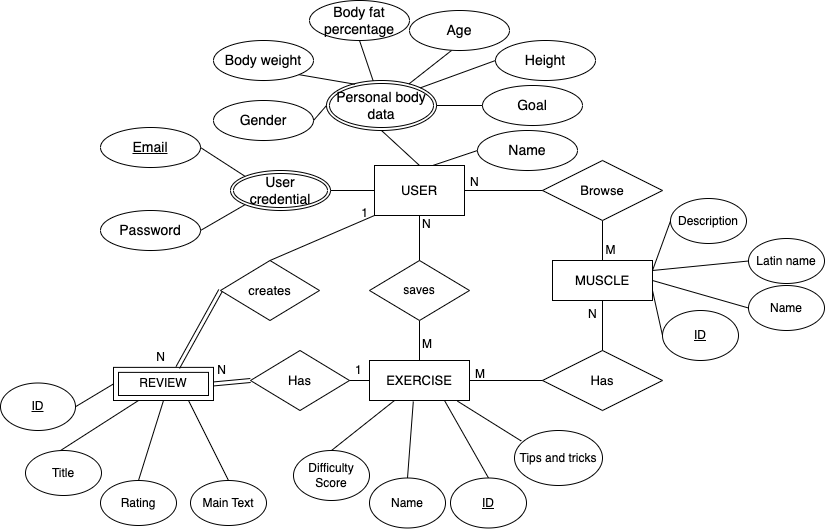

The diagram above was exported from draw.io. Its source (the exported page's mxGraphModel, read from the mxfile embedded in the PNG):
<mxGraphModel dx="3866" dy="40" grid="1" gridSize="10" guides="1" tooltips="1" connect="1" arrows="1" fold="1" page="1" pageScale="1" pageWidth="1100" pageHeight="850" math="0" shadow="0" extFonts="Permanent Marker^https://fonts.googleapis.com/css?family=Permanent+Marker">
  <root>
    <mxCell id="0" />
    <mxCell id="1" parent="0" />
    <mxCell id="2O5h26AHGBX89Wbcw07T-7" value="USER" style="rounded=0;whiteSpace=wrap;html=1;fontSize=13;" parent="1" vertex="1">
      <mxGeometry x="-816" y="1255" width="90" height="50" as="geometry" />
    </mxCell>
    <mxCell id="2O5h26AHGBX89Wbcw07T-16" value="Personal body data" style="ellipse;shape=doubleEllipse;margin=3;whiteSpace=wrap;html=1;align=center;fontSize=14;" parent="1" vertex="1">
      <mxGeometry x="-864" y="1170" width="110" height="50" as="geometry" />
    </mxCell>
    <mxCell id="2O5h26AHGBX89Wbcw07T-17" value="Gender" style="ellipse;whiteSpace=wrap;html=1;align=center;fontSize=14;" parent="1" vertex="1">
      <mxGeometry x="-977" y="1190" width="100" height="40" as="geometry" />
    </mxCell>
    <mxCell id="2O5h26AHGBX89Wbcw07T-18" value="Body weight" style="ellipse;whiteSpace=wrap;html=1;align=center;fontSize=14;" parent="1" vertex="1">
      <mxGeometry x="-977" y="1130" width="100" height="40" as="geometry" />
    </mxCell>
    <mxCell id="2O5h26AHGBX89Wbcw07T-19" value="Body fat percentage" style="ellipse;whiteSpace=wrap;html=1;align=center;fontSize=14;" parent="1" vertex="1">
      <mxGeometry x="-881" y="1090" width="100" height="40" as="geometry" />
    </mxCell>
    <mxCell id="2O5h26AHGBX89Wbcw07T-20" value="Age" style="ellipse;whiteSpace=wrap;html=1;align=center;fontSize=14;" parent="1" vertex="1">
      <mxGeometry x="-781" y="1100" width="100" height="40" as="geometry" />
    </mxCell>
    <mxCell id="2O5h26AHGBX89Wbcw07T-21" value="Height" style="ellipse;whiteSpace=wrap;html=1;align=center;fontSize=14;" parent="1" vertex="1">
      <mxGeometry x="-695" y="1130" width="100" height="40" as="geometry" />
    </mxCell>
    <mxCell id="2O5h26AHGBX89Wbcw07T-22" value="Goal" style="ellipse;whiteSpace=wrap;html=1;align=center;fontSize=14;" parent="1" vertex="1">
      <mxGeometry x="-708" y="1175" width="100" height="40" as="geometry" />
    </mxCell>
    <mxCell id="2O5h26AHGBX89Wbcw07T-23" value="" style="endArrow=none;html=1;rounded=0;fontSize=14;exitX=1;exitY=0.5;exitDx=0;exitDy=0;entryX=0;entryY=0.5;entryDx=0;entryDy=0;" parent="1" source="2O5h26AHGBX89Wbcw07T-17" target="2O5h26AHGBX89Wbcw07T-16" edge="1">
      <mxGeometry width="50" height="50" relative="1" as="geometry">
        <mxPoint x="-748" y="1230" as="sourcePoint" />
        <mxPoint x="-698" y="1180" as="targetPoint" />
      </mxGeometry>
    </mxCell>
    <mxCell id="2O5h26AHGBX89Wbcw07T-24" value="" style="endArrow=none;html=1;rounded=0;fontSize=14;entryX=0.26;entryY=0.075;entryDx=0;entryDy=0;entryPerimeter=0;exitX=1;exitY=1;exitDx=0;exitDy=0;" parent="1" source="2O5h26AHGBX89Wbcw07T-18" target="2O5h26AHGBX89Wbcw07T-16" edge="1">
      <mxGeometry width="50" height="50" relative="1" as="geometry">
        <mxPoint x="-848" y="1140" as="sourcePoint" />
        <mxPoint x="-798" y="1132" as="targetPoint" />
      </mxGeometry>
    </mxCell>
    <mxCell id="2O5h26AHGBX89Wbcw07T-25" value="" style="endArrow=none;html=1;rounded=0;fontSize=14;exitX=0.5;exitY=1;exitDx=0;exitDy=0;" parent="1" source="2O5h26AHGBX89Wbcw07T-19" target="2O5h26AHGBX89Wbcw07T-16" edge="1">
      <mxGeometry width="50" height="50" relative="1" as="geometry">
        <mxPoint x="-840" y="1100" as="sourcePoint" />
        <mxPoint x="-788" y="1139" as="targetPoint" />
      </mxGeometry>
    </mxCell>
    <mxCell id="2O5h26AHGBX89Wbcw07T-26" value="" style="endArrow=none;html=1;rounded=0;fontSize=14;exitX=0.42;exitY=1;exitDx=0;exitDy=0;exitPerimeter=0;" parent="1" source="2O5h26AHGBX89Wbcw07T-20" target="2O5h26AHGBX89Wbcw07T-16" edge="1">
      <mxGeometry width="50" height="50" relative="1" as="geometry">
        <mxPoint x="-792.6446609406726" y="1104.142135623731" as="sourcePoint" />
        <mxPoint x="-768" y="1170" as="targetPoint" />
      </mxGeometry>
    </mxCell>
    <mxCell id="2O5h26AHGBX89Wbcw07T-27" value="" style="endArrow=none;html=1;rounded=0;fontSize=14;exitX=0;exitY=0.5;exitDx=0;exitDy=0;entryX=1;entryY=0;entryDx=0;entryDy=0;" parent="1" source="2O5h26AHGBX89Wbcw07T-21" target="2O5h26AHGBX89Wbcw07T-16" edge="1">
      <mxGeometry width="50" height="50" relative="1" as="geometry">
        <mxPoint x="-716" y="1110" as="sourcePoint" />
        <mxPoint x="-758" y="1180" as="targetPoint" />
      </mxGeometry>
    </mxCell>
    <mxCell id="2O5h26AHGBX89Wbcw07T-28" value="" style="endArrow=none;html=1;rounded=0;fontSize=14;exitX=0;exitY=0.5;exitDx=0;exitDy=0;entryX=1;entryY=0.5;entryDx=0;entryDy=0;" parent="1" source="2O5h26AHGBX89Wbcw07T-22" target="2O5h26AHGBX89Wbcw07T-16" edge="1">
      <mxGeometry width="50" height="50" relative="1" as="geometry">
        <mxPoint x="-673.3553390593274" y="1154.142135623731" as="sourcePoint" />
        <mxPoint x="-732.6446609406726" y="1185.857864376269" as="targetPoint" />
      </mxGeometry>
    </mxCell>
    <mxCell id="2O5h26AHGBX89Wbcw07T-29" value="" style="endArrow=none;html=1;rounded=0;entryX=0.5;entryY=1;entryDx=0;entryDy=0;fontSize=13;exitX=0.5;exitY=0;exitDx=0;exitDy=0;" parent="1" source="2O5h26AHGBX89Wbcw07T-7" target="2O5h26AHGBX89Wbcw07T-16" edge="1">
      <mxGeometry width="50" height="50" relative="1" as="geometry">
        <mxPoint x="-728" y="1220" as="sourcePoint" />
        <mxPoint x="-760.5" y="1280" as="targetPoint" />
      </mxGeometry>
    </mxCell>
    <mxCell id="qE0rLhE431GegfHx2i6D-6" style="edgeStyle=none;rounded=0;orthogonalLoop=1;jettySize=auto;html=1;exitX=0.5;exitY=1;exitDx=0;exitDy=0;entryX=0.5;entryY=0;entryDx=0;entryDy=0;endArrow=none;endFill=0;" parent="1" source="2O5h26AHGBX89Wbcw07T-31" target="2O5h26AHGBX89Wbcw07T-39" edge="1">
      <mxGeometry relative="1" as="geometry" />
    </mxCell>
    <mxCell id="2O5h26AHGBX89Wbcw07T-31" value="Browse" style="shape=rhombus;perimeter=rhombusPerimeter;whiteSpace=wrap;html=1;align=center;fontSize=13;" parent="1" vertex="1">
      <mxGeometry x="-648" y="1250" width="120" height="60" as="geometry" />
    </mxCell>
    <mxCell id="2O5h26AHGBX89Wbcw07T-35" value="" style="endArrow=none;html=1;rounded=0;fontSize=14;exitX=0;exitY=0.5;exitDx=0;exitDy=0;entryX=1;entryY=0.5;entryDx=0;entryDy=0;" parent="1" source="2O5h26AHGBX89Wbcw07T-31" target="2O5h26AHGBX89Wbcw07T-7" edge="1">
      <mxGeometry width="50" height="50" relative="1" as="geometry">
        <mxPoint x="-648" y="1200" as="sourcePoint" />
        <mxPoint x="-688" y="1250" as="targetPoint" />
      </mxGeometry>
    </mxCell>
    <mxCell id="2O5h26AHGBX89Wbcw07T-39" value="MUSCLE" style="whiteSpace=wrap;html=1;align=center;fontSize=13;" parent="1" vertex="1">
      <mxGeometry x="-638" y="1350" width="100" height="40" as="geometry" />
    </mxCell>
    <mxCell id="2O5h26AHGBX89Wbcw07T-41" value="Has" style="shape=rhombus;perimeter=rhombusPerimeter;whiteSpace=wrap;html=1;align=center;fontSize=13;" parent="1" vertex="1">
      <mxGeometry x="-648" y="1440" width="120" height="60" as="geometry" />
    </mxCell>
    <mxCell id="2O5h26AHGBX89Wbcw07T-42" value="" style="endArrow=none;html=1;rounded=0;fontSize=14;exitX=0.5;exitY=1;exitDx=0;exitDy=0;" parent="1" source="2O5h26AHGBX89Wbcw07T-39" target="2O5h26AHGBX89Wbcw07T-41" edge="1">
      <mxGeometry width="50" height="50" relative="1" as="geometry">
        <mxPoint x="-328" y="1160" as="sourcePoint" />
        <mxPoint x="-238" y="1130" as="targetPoint" />
      </mxGeometry>
    </mxCell>
    <mxCell id="qE0rLhE431GegfHx2i6D-4" style="rounded=0;orthogonalLoop=1;jettySize=auto;html=1;exitX=0.25;exitY=1;exitDx=0;exitDy=0;endArrow=none;endFill=0;entryX=0.5;entryY=0;entryDx=0;entryDy=0;" parent="1" source="2O5h26AHGBX89Wbcw07T-43" target="qE0rLhE431GegfHx2i6D-5" edge="1">
      <mxGeometry relative="1" as="geometry">
        <mxPoint x="-796" y="1550" as="targetPoint" />
      </mxGeometry>
    </mxCell>
    <mxCell id="2O5h26AHGBX89Wbcw07T-43" value="EXERCISE" style="whiteSpace=wrap;html=1;align=center;fontSize=13;" parent="1" vertex="1">
      <mxGeometry x="-821" y="1450" width="100" height="40" as="geometry" />
    </mxCell>
    <mxCell id="2O5h26AHGBX89Wbcw07T-44" value="" style="endArrow=none;html=1;rounded=0;fontSize=14;exitX=0;exitY=0.5;exitDx=0;exitDy=0;entryX=1;entryY=0.5;entryDx=0;entryDy=0;" parent="1" source="2O5h26AHGBX89Wbcw07T-41" target="2O5h26AHGBX89Wbcw07T-43" edge="1">
      <mxGeometry width="50" height="50" relative="1" as="geometry">
        <mxPoint x="-163" y="1150" as="sourcePoint" />
        <mxPoint x="-108" y="1180" as="targetPoint" />
      </mxGeometry>
    </mxCell>
    <mxCell id="2O5h26AHGBX89Wbcw07T-47" value="Has" style="shape=rhombus;perimeter=rhombusPerimeter;whiteSpace=wrap;html=1;align=center;fontSize=13;" parent="1" vertex="1">
      <mxGeometry x="-940" y="1440" width="99" height="60" as="geometry" />
    </mxCell>
    <mxCell id="2O5h26AHGBX89Wbcw07T-50" value="N" style="text;strokeColor=none;fillColor=none;spacingLeft=4;spacingRight=4;overflow=hidden;rotatable=0;points=[[0,0.5],[1,0.5]];portConstraint=eastwest;fontSize=12;" parent="1" vertex="1">
      <mxGeometry x="-774" y="1300" width="20" height="30" as="geometry" />
    </mxCell>
    <mxCell id="2O5h26AHGBX89Wbcw07T-59" value="M" style="text;strokeColor=none;fillColor=none;spacingLeft=4;spacingRight=4;overflow=hidden;rotatable=0;points=[[0,0.5],[1,0.5]];portConstraint=eastwest;fontSize=12;" parent="1" vertex="1">
      <mxGeometry x="-721" y="1450" width="20" height="30" as="geometry" />
    </mxCell>
    <mxCell id="2O5h26AHGBX89Wbcw07T-60" value="M" style="text;strokeColor=none;fillColor=none;spacingLeft=4;spacingRight=4;overflow=hidden;rotatable=0;points=[[0,0.5],[1,0.5]];portConstraint=eastwest;fontSize=12;" parent="1" vertex="1">
      <mxGeometry x="-774" y="1420" width="20" height="30" as="geometry" />
    </mxCell>
    <mxCell id="2O5h26AHGBX89Wbcw07T-62" value="N" style="text;strokeColor=none;fillColor=none;spacingLeft=4;spacingRight=4;overflow=hidden;rotatable=0;points=[[0,0.5],[1,0.5]];portConstraint=eastwest;fontSize=12;" parent="1" vertex="1">
      <mxGeometry x="-726" y="1258" width="20" height="30" as="geometry" />
    </mxCell>
    <mxCell id="2O5h26AHGBX89Wbcw07T-63" value="N" style="text;strokeColor=none;fillColor=none;spacingLeft=4;spacingRight=4;overflow=hidden;rotatable=0;points=[[0,0.5],[1,0.5]];portConstraint=eastwest;fontSize=12;" parent="1" vertex="1">
      <mxGeometry x="-608" y="1390" width="20" height="30" as="geometry" />
    </mxCell>
    <mxCell id="3uXicvsZeRcm0nFDGzk6-1" value="&lt;u&gt;Email&lt;/u&gt;" style="ellipse;whiteSpace=wrap;html=1;align=center;fontSize=14;" parent="1" vertex="1">
      <mxGeometry x="-1090" y="1217" width="100" height="40" as="geometry" />
    </mxCell>
    <mxCell id="3uXicvsZeRcm0nFDGzk6-2" value="User credential" style="ellipse;shape=doubleEllipse;margin=3;whiteSpace=wrap;html=1;align=center;fontSize=14;" parent="1" vertex="1">
      <mxGeometry x="-960" y="1260" width="100" height="40" as="geometry" />
    </mxCell>
    <mxCell id="3uXicvsZeRcm0nFDGzk6-3" value="Password" style="ellipse;whiteSpace=wrap;html=1;align=center;fontSize=14;" parent="1" vertex="1">
      <mxGeometry x="-1090" y="1300" width="100" height="40" as="geometry" />
    </mxCell>
    <mxCell id="3uXicvsZeRcm0nFDGzk6-4" value="" style="endArrow=none;html=1;rounded=0;fontSize=14;exitX=1;exitY=0.5;exitDx=0;exitDy=0;entryX=0;entryY=0;entryDx=0;entryDy=0;" parent="1" source="3uXicvsZeRcm0nFDGzk6-1" target="3uXicvsZeRcm0nFDGzk6-2" edge="1">
      <mxGeometry width="50" height="50" relative="1" as="geometry">
        <mxPoint x="-890" y="1255" as="sourcePoint" />
        <mxPoint x="-830" y="1285" as="targetPoint" />
      </mxGeometry>
    </mxCell>
    <mxCell id="3uXicvsZeRcm0nFDGzk6-5" value="" style="endArrow=none;html=1;rounded=0;fontSize=14;exitX=1;exitY=0.5;exitDx=0;exitDy=0;entryX=0;entryY=1;entryDx=0;entryDy=0;" parent="1" source="3uXicvsZeRcm0nFDGzk6-3" target="3uXicvsZeRcm0nFDGzk6-2" edge="1">
      <mxGeometry width="50" height="50" relative="1" as="geometry">
        <mxPoint x="-970" y="1335" as="sourcePoint" />
        <mxPoint x="-950" y="1365" as="targetPoint" />
      </mxGeometry>
    </mxCell>
    <mxCell id="3uXicvsZeRcm0nFDGzk6-6" value="" style="endArrow=none;html=1;rounded=0;fontSize=14;exitX=1;exitY=0.5;exitDx=0;exitDy=0;entryX=0;entryY=0.5;entryDx=0;entryDy=0;" parent="1" source="3uXicvsZeRcm0nFDGzk6-2" target="2O5h26AHGBX89Wbcw07T-7" edge="1">
      <mxGeometry width="50" height="50" relative="1" as="geometry">
        <mxPoint x="-958" y="1250" as="sourcePoint" />
        <mxPoint x="-923.3553390593274" y="1267.857864376269" as="targetPoint" />
      </mxGeometry>
    </mxCell>
    <mxCell id="x0CaIexWuz5ra1rhHZkp-1" value="" style="endArrow=none;html=1;rounded=0;exitX=0.5;exitY=0;exitDx=0;exitDy=0;entryX=0.5;entryY=1;entryDx=0;entryDy=0;" parent="1" source="2O5h26AHGBX89Wbcw07T-43" target="x0CaIexWuz5ra1rhHZkp-2" edge="1">
      <mxGeometry width="50" height="50" relative="1" as="geometry">
        <mxPoint x="-610" y="1370" as="sourcePoint" />
        <mxPoint x="-788" y="1390" as="targetPoint" />
      </mxGeometry>
    </mxCell>
    <mxCell id="x0CaIexWuz5ra1rhHZkp-2" value="saves" style="rhombus;whiteSpace=wrap;html=1;" parent="1" vertex="1">
      <mxGeometry x="-821" y="1350" width="100" height="60" as="geometry" />
    </mxCell>
    <mxCell id="x0CaIexWuz5ra1rhHZkp-3" value="" style="endArrow=none;html=1;rounded=0;exitX=0.5;exitY=0;exitDx=0;exitDy=0;entryX=0.5;entryY=1;entryDx=0;entryDy=0;" parent="1" source="x0CaIexWuz5ra1rhHZkp-2" target="2O5h26AHGBX89Wbcw07T-7" edge="1">
      <mxGeometry width="50" height="50" relative="1" as="geometry">
        <mxPoint x="-660" y="1360" as="sourcePoint" />
        <mxPoint x="-610" y="1310" as="targetPoint" />
      </mxGeometry>
    </mxCell>
    <mxCell id="x0CaIexWuz5ra1rhHZkp-4" value="" style="endArrow=none;html=1;rounded=0;exitX=1;exitY=0.5;exitDx=0;exitDy=0;entryX=0;entryY=0.5;entryDx=0;entryDy=0;" parent="1" source="2O5h26AHGBX89Wbcw07T-47" target="2O5h26AHGBX89Wbcw07T-43" edge="1">
      <mxGeometry width="50" height="50" relative="1" as="geometry">
        <mxPoint x="-660" y="1500" as="sourcePoint" />
        <mxPoint x="-610" y="1450" as="targetPoint" />
      </mxGeometry>
    </mxCell>
    <mxCell id="x0CaIexWuz5ra1rhHZkp-5" value="" style="endArrow=none;html=1;rounded=0;entryX=0.75;entryY=1;entryDx=0;entryDy=0;exitX=0.5;exitY=0;exitDx=0;exitDy=0;" parent="1" source="bxpql9Cq_Mjkf8LRr-wv-4" target="2O5h26AHGBX89Wbcw07T-43" edge="1">
      <mxGeometry width="50" height="50" relative="1" as="geometry">
        <mxPoint x="-771" y="1540" as="sourcePoint" />
        <mxPoint x="-750" y="1510" as="targetPoint" />
      </mxGeometry>
    </mxCell>
    <mxCell id="bxpql9Cq_Mjkf8LRr-wv-3" value="REVIEW" style="shape=ext;margin=3;double=1;whiteSpace=wrap;html=1;align=center;" parent="1" vertex="1">
      <mxGeometry x="-1077" y="1456.88" width="100" height="33.12" as="geometry" />
    </mxCell>
    <mxCell id="x0CaIexWuz5ra1rhHZkp-14" value="Description" style="ellipse;whiteSpace=wrap;html=1;" parent="1" vertex="1">
      <mxGeometry x="-520" y="1288" width="76" height="45" as="geometry" />
    </mxCell>
    <mxCell id="bxpql9Cq_Mjkf8LRr-wv-4" value="&lt;u&gt;ID&lt;/u&gt;" style="ellipse;whiteSpace=wrap;html=1;" parent="1" vertex="1">
      <mxGeometry x="-740" y="1567.5" width="76" height="50" as="geometry" />
    </mxCell>
    <mxCell id="x0CaIexWuz5ra1rhHZkp-15" value="" style="endArrow=none;html=1;rounded=0;entryX=1;entryY=0.75;entryDx=0;entryDy=0;exitX=0;exitY=0.5;exitDx=0;exitDy=0;" parent="1" source="x0CaIexWuz5ra1rhHZkp-19" target="2O5h26AHGBX89Wbcw07T-39" edge="1">
      <mxGeometry width="50" height="50" relative="1" as="geometry">
        <mxPoint x="-448" y="1550" as="sourcePoint" />
        <mxPoint x="-390" y="1490" as="targetPoint" />
      </mxGeometry>
    </mxCell>
    <mxCell id="x0CaIexWuz5ra1rhHZkp-16" value="" style="endArrow=none;html=1;rounded=0;exitX=0;exitY=0.5;exitDx=0;exitDy=0;entryX=1;entryY=0.25;entryDx=0;entryDy=0;" parent="1" source="x0CaIexWuz5ra1rhHZkp-14" target="2O5h26AHGBX89Wbcw07T-39" edge="1">
      <mxGeometry width="50" height="50" relative="1" as="geometry">
        <mxPoint x="-130" y="1520" as="sourcePoint" />
        <mxPoint x="-80" y="1470" as="targetPoint" />
      </mxGeometry>
    </mxCell>
    <mxCell id="x0CaIexWuz5ra1rhHZkp-19" value="&lt;u&gt;ID&lt;/u&gt;" style="ellipse;whiteSpace=wrap;html=1;" parent="1" vertex="1">
      <mxGeometry x="-528" y="1400" width="76" height="50" as="geometry" />
    </mxCell>
    <mxCell id="bxpql9Cq_Mjkf8LRr-wv-9" value="1" style="text;strokeColor=none;fillColor=none;spacingLeft=4;spacingRight=4;overflow=hidden;rotatable=0;points=[[0,0.5],[1,0.5]];portConstraint=eastwest;fontSize=12;" parent="1" vertex="1">
      <mxGeometry x="-841" y="1446" width="20" height="30" as="geometry" />
    </mxCell>
    <mxCell id="bxpql9Cq_Mjkf8LRr-wv-12" value="&lt;u&gt;ID&lt;/u&gt;" style="ellipse;whiteSpace=wrap;html=1;" parent="1" vertex="1">
      <mxGeometry x="-1190" y="1472.5" width="75" height="47.5" as="geometry" />
    </mxCell>
    <mxCell id="bxpql9Cq_Mjkf8LRr-wv-13" value="" style="endArrow=none;html=1;rounded=0;entryX=0;entryY=0.5;entryDx=0;entryDy=0;exitX=1;exitY=0.5;exitDx=0;exitDy=0;" parent="1" source="bxpql9Cq_Mjkf8LRr-wv-12" target="bxpql9Cq_Mjkf8LRr-wv-3" edge="1">
      <mxGeometry width="50" height="50" relative="1" as="geometry">
        <mxPoint x="-1117" y="1460" as="sourcePoint" />
        <mxPoint x="-1275" y="1376.25" as="targetPoint" />
      </mxGeometry>
    </mxCell>
    <mxCell id="bxpql9Cq_Mjkf8LRr-wv-14" value="Rating" style="ellipse;whiteSpace=wrap;html=1;" parent="1" vertex="1">
      <mxGeometry x="-1090" y="1570" width="76" height="45" as="geometry" />
    </mxCell>
    <mxCell id="bxpql9Cq_Mjkf8LRr-wv-15" value="Main Text" style="ellipse;whiteSpace=wrap;html=1;" parent="1" vertex="1">
      <mxGeometry x="-1000" y="1570" width="76" height="45" as="geometry" />
    </mxCell>
    <mxCell id="bxpql9Cq_Mjkf8LRr-wv-16" value="" style="endArrow=none;html=1;rounded=0;exitX=0.5;exitY=0;exitDx=0;exitDy=0;entryX=0.5;entryY=1;entryDx=0;entryDy=0;" parent="1" source="bxpql9Cq_Mjkf8LRr-wv-14" target="bxpql9Cq_Mjkf8LRr-wv-3" edge="1">
      <mxGeometry width="50" height="50" relative="1" as="geometry">
        <mxPoint x="-1317" y="1436.25" as="sourcePoint" />
        <mxPoint x="-1277" y="1406.25" as="targetPoint" />
      </mxGeometry>
    </mxCell>
    <mxCell id="bxpql9Cq_Mjkf8LRr-wv-17" value="" style="endArrow=none;html=1;rounded=0;exitX=0.5;exitY=0;exitDx=0;exitDy=0;entryX=0.75;entryY=1;entryDx=0;entryDy=0;" parent="1" source="bxpql9Cq_Mjkf8LRr-wv-15" target="bxpql9Cq_Mjkf8LRr-wv-3" edge="1">
      <mxGeometry width="50" height="50" relative="1" as="geometry">
        <mxPoint x="-1263" y="1436.25" as="sourcePoint" />
        <mxPoint x="-1267" y="1416.25" as="targetPoint" />
      </mxGeometry>
    </mxCell>
    <mxCell id="qE0rLhE431GegfHx2i6D-5" value="Difficulty Score" style="ellipse;whiteSpace=wrap;html=1;" parent="1" vertex="1">
      <mxGeometry x="-897" y="1540" width="76" height="50" as="geometry" />
    </mxCell>
    <mxCell id="qE0rLhE431GegfHx2i6D-8" value="M" style="text;html=1;align=center;verticalAlign=middle;resizable=0;points=[];autosize=1;strokeColor=none;fillColor=none;" parent="1" vertex="1">
      <mxGeometry x="-595" y="1325" width="30" height="30" as="geometry" />
    </mxCell>
    <mxCell id="qE0rLhE431GegfHx2i6D-10" style="edgeStyle=none;rounded=0;orthogonalLoop=1;jettySize=auto;html=1;exitX=0;exitY=0.5;exitDx=0;exitDy=0;endArrow=none;endFill=0;entryX=0.25;entryY=1;entryDx=0;entryDy=0;" parent="1" source="qE0rLhE431GegfHx2i6D-9" target="bxpql9Cq_Mjkf8LRr-wv-3" edge="1">
      <mxGeometry relative="1" as="geometry" />
    </mxCell>
    <mxCell id="qE0rLhE431GegfHx2i6D-9" value="Title" style="ellipse;whiteSpace=wrap;html=1;" parent="1" vertex="1">
      <mxGeometry x="-1165" y="1540" width="76" height="45" as="geometry" />
    </mxCell>
    <mxCell id="qE0rLhE431GegfHx2i6D-11" value="" style="endArrow=none;html=1;rounded=0;exitX=0.878;exitY=1.013;exitDx=0;exitDy=0;entryX=0.077;entryY=0.191;entryDx=0;entryDy=0;entryPerimeter=0;exitPerimeter=0;" parent="1" source="2O5h26AHGBX89Wbcw07T-43" target="YumYYAlV0Q8Tp5Pg4eEX-9" edge="1">
      <mxGeometry width="50" height="50" relative="1" as="geometry">
        <mxPoint x="-721" y="1490" as="sourcePoint" />
        <mxPoint x="-685.5" y="1527.5" as="targetPoint" />
      </mxGeometry>
    </mxCell>
    <mxCell id="qE0rLhE431GegfHx2i6D-15" style="edgeStyle=none;rounded=0;orthogonalLoop=1;jettySize=auto;html=1;exitX=0.5;exitY=0;exitDx=0;exitDy=0;entryX=0;entryY=1;entryDx=0;entryDy=0;endArrow=none;endFill=0;" parent="1" source="qE0rLhE431GegfHx2i6D-12" target="2O5h26AHGBX89Wbcw07T-7" edge="1">
      <mxGeometry relative="1" as="geometry" />
    </mxCell>
    <mxCell id="qE0rLhE431GegfHx2i6D-12" value="creates" style="shape=rhombus;perimeter=rhombusPerimeter;whiteSpace=wrap;html=1;align=center;fontSize=13;" parent="1" vertex="1">
      <mxGeometry x="-970" y="1350" width="99" height="60" as="geometry" />
    </mxCell>
    <mxCell id="qE0rLhE431GegfHx2i6D-16" value="N" style="text;html=1;align=center;verticalAlign=middle;resizable=0;points=[];autosize=1;strokeColor=none;fillColor=none;" parent="1" vertex="1">
      <mxGeometry x="-1045" y="1432" width="30" height="30" as="geometry" />
    </mxCell>
    <mxCell id="qE0rLhE431GegfHx2i6D-17" value="1" style="text;html=1;align=center;verticalAlign=middle;resizable=0;points=[];autosize=1;strokeColor=none;fillColor=none;" parent="1" vertex="1">
      <mxGeometry x="-841" y="1288" width="30" height="30" as="geometry" />
    </mxCell>
    <mxCell id="YumYYAlV0Q8Tp5Pg4eEX-1" value="Name" style="ellipse;whiteSpace=wrap;html=1;align=center;fontSize=14;" parent="1" vertex="1">
      <mxGeometry x="-713" y="1220" width="100" height="40" as="geometry" />
    </mxCell>
    <mxCell id="YumYYAlV0Q8Tp5Pg4eEX-2" value="" style="endArrow=none;html=1;rounded=0;fontSize=14;exitX=0;exitY=0.5;exitDx=0;exitDy=0;entryX=0.647;entryY=0;entryDx=0;entryDy=0;entryPerimeter=0;" parent="1" source="YumYYAlV0Q8Tp5Pg4eEX-1" target="2O5h26AHGBX89Wbcw07T-7" edge="1">
      <mxGeometry width="50" height="50" relative="1" as="geometry">
        <mxPoint x="-678.3553390593274" y="1199.142135623731" as="sourcePoint" />
        <mxPoint x="-760" y="1250" as="targetPoint" />
      </mxGeometry>
    </mxCell>
    <mxCell id="YumYYAlV0Q8Tp5Pg4eEX-3" value="Latin name" style="ellipse;whiteSpace=wrap;html=1;" parent="1" vertex="1">
      <mxGeometry x="-442" y="1328" width="76" height="45" as="geometry" />
    </mxCell>
    <mxCell id="YumYYAlV0Q8Tp5Pg4eEX-4" value="" style="endArrow=none;html=1;rounded=0;exitX=0;exitY=0.5;exitDx=0;exitDy=0;entryX=1;entryY=0.25;entryDx=0;entryDy=0;" parent="1" source="YumYYAlV0Q8Tp5Pg4eEX-3" target="2O5h26AHGBX89Wbcw07T-39" edge="1">
      <mxGeometry width="50" height="50" relative="1" as="geometry">
        <mxPoint x="-52" y="1560" as="sourcePoint" />
        <mxPoint x="-470" y="1390" as="targetPoint" />
      </mxGeometry>
    </mxCell>
    <mxCell id="YumYYAlV0Q8Tp5Pg4eEX-5" value="Name" style="ellipse;whiteSpace=wrap;html=1;" parent="1" vertex="1">
      <mxGeometry x="-442" y="1375" width="76" height="45" as="geometry" />
    </mxCell>
    <mxCell id="YumYYAlV0Q8Tp5Pg4eEX-6" value="" style="endArrow=none;html=1;rounded=0;exitX=0;exitY=0.5;exitDx=0;exitDy=0;entryX=1;entryY=0.5;entryDx=0;entryDy=0;" parent="1" source="YumYYAlV0Q8Tp5Pg4eEX-5" target="2O5h26AHGBX89Wbcw07T-39" edge="1">
      <mxGeometry width="50" height="50" relative="1" as="geometry">
        <mxPoint x="-52" y="1607" as="sourcePoint" />
        <mxPoint x="-538" y="1407" as="targetPoint" />
      </mxGeometry>
    </mxCell>
    <mxCell id="YumYYAlV0Q8Tp5Pg4eEX-7" style="rounded=0;orthogonalLoop=1;jettySize=auto;html=1;exitX=0.438;exitY=1.025;exitDx=0;exitDy=0;endArrow=none;endFill=0;entryX=0.5;entryY=0;entryDx=0;entryDy=0;exitPerimeter=0;" parent="1" source="2O5h26AHGBX89Wbcw07T-43" target="YumYYAlV0Q8Tp5Pg4eEX-8" edge="1">
      <mxGeometry relative="1" as="geometry">
        <mxPoint x="-736" y="1590" as="targetPoint" />
        <mxPoint x="-736" y="1530" as="sourcePoint" />
      </mxGeometry>
    </mxCell>
    <mxCell id="YumYYAlV0Q8Tp5Pg4eEX-8" value="Name" style="ellipse;whiteSpace=wrap;html=1;" parent="1" vertex="1">
      <mxGeometry x="-821" y="1567.5" width="76" height="50" as="geometry" />
    </mxCell>
    <mxCell id="YumYYAlV0Q8Tp5Pg4eEX-9" value="Tips and tricks" style="ellipse;whiteSpace=wrap;html=1;" parent="1" vertex="1">
      <mxGeometry x="-676" y="1520" width="88" height="55" as="geometry" />
    </mxCell>
    <mxCell id="YumYYAlV0Q8Tp5Pg4eEX-10" value="N" style="text;html=1;align=center;verticalAlign=middle;resizable=0;points=[];autosize=1;strokeColor=none;fillColor=none;" parent="1" vertex="1">
      <mxGeometry x="-984" y="1444.5" width="30" height="30" as="geometry" />
    </mxCell>
    <mxCell id="YumYYAlV0Q8Tp5Pg4eEX-11" value="" style="shape=link;html=1;rounded=0;exitX=1;exitY=0.5;exitDx=0;exitDy=0;entryX=0;entryY=0.5;entryDx=0;entryDy=0;" parent="1" source="bxpql9Cq_Mjkf8LRr-wv-3" target="2O5h26AHGBX89Wbcw07T-47" edge="1">
      <mxGeometry relative="1" as="geometry">
        <mxPoint x="-976" y="1519" as="sourcePoint" />
        <mxPoint x="-816" y="1519" as="targetPoint" />
      </mxGeometry>
    </mxCell>
    <mxCell id="YumYYAlV0Q8Tp5Pg4eEX-14" value="" style="shape=link;html=1;rounded=0;exitX=0.643;exitY=0.004;exitDx=0;exitDy=0;entryX=0;entryY=0.5;entryDx=0;entryDy=0;exitPerimeter=0;" parent="1" source="bxpql9Cq_Mjkf8LRr-wv-3" target="qE0rLhE431GegfHx2i6D-12" edge="1">
      <mxGeometry relative="1" as="geometry">
        <mxPoint x="-997" y="1423.44" as="sourcePoint" />
        <mxPoint x="-960" y="1420" as="targetPoint" />
      </mxGeometry>
    </mxCell>
  </root>
</mxGraphModel>